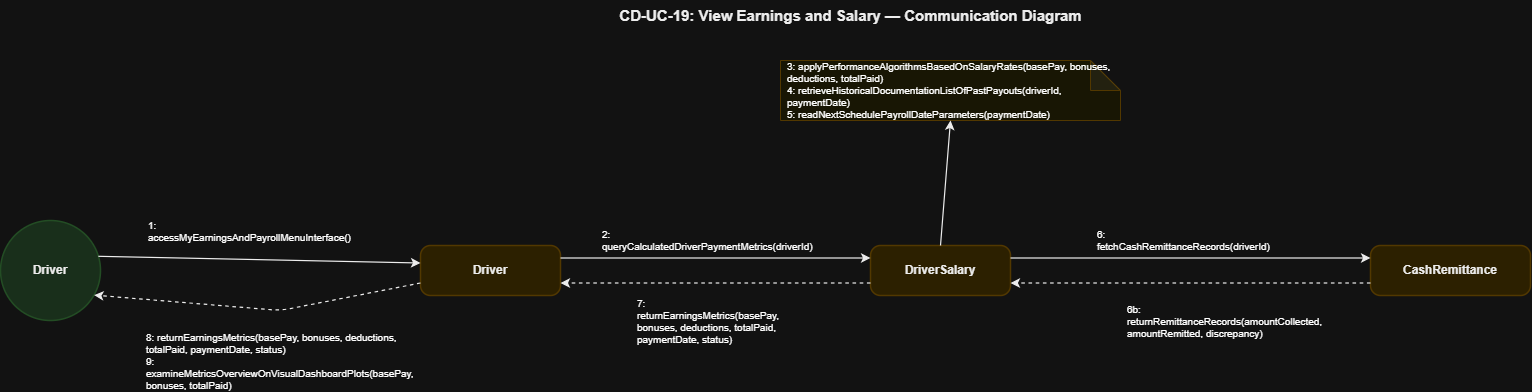

The diagram above was exported from draw.io. Its source (the exported page's mxGraphModel, read from the mxfile embedded in the PNG):
<mxGraphModel dx="1798" dy="609" grid="1" gridSize="10" guides="1" tooltips="1" connect="1" arrows="1" fold="1" page="1" pageScale="1" pageWidth="850" pageHeight="1100" math="0" shadow="0">
  <root>
    <mxCell id="0" />
    <mxCell id="1" parent="0" />
    <mxCell id="T" parent="1" style="text;html=1;strokeColor=none;fillColor=none;align=center;fontSize=15;fontStyle=1;fontFamily=Helvetica;fontColor=#000000;" value="CD-UC-19: View Earnings and Salary — Communication Diagram" vertex="1">
      <mxGeometry height="40" width="900" x="480" y="30" as="geometry" />
    </mxCell>
    <mxCell id="actor" parent="1" style="ellipse;whiteSpace=wrap;html=1;fillColor=#D2EBD4;strokeColor=#A5D6A7;strokeWidth=1.5;fontSize=12;fontStyle=1;fontFamily=Helvetica;fontColor=#000000;align=center;" value="Driver" vertex="1">
      <mxGeometry height="100" width="100" x="80" y="250" as="geometry" />
    </mxCell>
    <mxCell id="dobj" parent="1" style="rounded=1;whiteSpace=wrap;html=1;fillColor=#FCEFC2;strokeColor=#F0D17D;strokeWidth=1.5;fontSize=12;fontStyle=1;fontFamily=Helvetica;fontColor=#000000;arcSize=20;" value="Driver" vertex="1">
      <mxGeometry height="50" width="140" x="500" y="275" as="geometry" />
    </mxCell>
    <mxCell id="dsal" parent="1" style="rounded=1;whiteSpace=wrap;html=1;fillColor=#FCEFC2;strokeColor=#F0D17D;strokeWidth=1.5;fontSize=12;fontStyle=1;fontFamily=Helvetica;fontColor=#000000;arcSize=20;" value="DriverSalary" vertex="1">
      <mxGeometry height="50" width="140" x="950" y="275" as="geometry" />
    </mxCell>
    <mxCell id="cr" parent="1" style="rounded=1;whiteSpace=wrap;html=1;fillColor=#FCEFC2;strokeColor=#F0D17D;strokeWidth=1.5;fontSize=12;fontStyle=1;fontFamily=Helvetica;fontColor=#000000;arcSize=20;" value="CashRemittance" vertex="1">
      <mxGeometry height="50" width="160" x="1450" y="275" as="geometry" />
    </mxCell>
    <mxCell id="dsal_note" parent="1" style="shape=note;whiteSpace=wrap;html=1;backgroundOutline=1;darkOpacity=0.05;fillColor=#FFFDE7;strokeColor=#F0D17D;fontSize=10;fontFamily=Helvetica;align=left;spacingLeft=5;" value="3: applyPerformanceAlgorithmsBasedOnSalaryRates(basePay, bonuses, deductions, totalPaid)&#10;4: retrieveHistoricalDocumentationListOfPastPayouts(driverId, paymentDate)&#10;5: readNextSchedulePayrollDateParameters(paymentDate)" vertex="1">
      <mxGeometry height="60" width="340" x="860" y="90" as="geometry" />
    </mxCell>
    <mxCell id="L_Act_Dobj" edge="1" parent="1" source="actor" style="endArrow=classic;html=1;strokeColor=#000000;strokeWidth=1.2;exitX=1;exitY=0.35;exitDx=0;exitDy=0;entryX=0;entryY=0.35;entryDx=0;entryDy=0;" target="dobj">
      <mxGeometry relative="1" as="geometry" />
    </mxCell>
    <mxCell id="M1" connectable="0" parent="L_Act_Dobj" style="text;html=1;strokeColor=#D3D3D3;fillColor=#FFFFFF;align=left;verticalAlign=middle;whiteSpace=wrap;rounded=0;fontSize=10;fontFamily=Helvetica;spacingLeft=5;" value="1: accessMyEarningsAndPayrollMenuInterface()" vertex="1">
      <mxGeometry relative="1" as="geometry">
        <mxPoint x="-119" y="-29" as="offset" />
      </mxGeometry>
    </mxCell>
    <mxCell id="L_Dobj_Act" edge="1" parent="1" source="dobj" style="endArrow=classic;html=1;strokeColor=#000000;strokeWidth=1.2;dashed=1;exitX=0;exitY=0.75;exitDx=0;exitDy=0;entryX=0.92;entryY=0.75;entryDx=0;entryDy=0;" target="actor">
      <mxGeometry relative="1" as="geometry">
        <Array as="points">
          <mxPoint x="360" y="340" />
        </Array>
      </mxGeometry>
    </mxCell>
    <mxCell id="M2" connectable="0" parent="L_Dobj_Act" style="text;html=1;strokeColor=#D3D3D3;fillColor=#FFFFFF;align=left;verticalAlign=middle;whiteSpace=wrap;rounded=0;fontSize=10;fontFamily=Helvetica;spacingLeft=5;" value="8: returnEarningsMetrics(basePay, bonuses, deductions, totalPaid, paymentDate, status)&#10;9: examineMetricsOverviewOnVisualDashboardPlots(basePay, bonuses, totalPaid)" vertex="1">
      <mxGeometry relative="1" as="geometry">
        <mxPoint x="-118" y="52" as="offset" />
      </mxGeometry>
    </mxCell>
    <mxCell id="L_Dobj_Dsal" edge="1" parent="1" source="dobj" style="endArrow=classic;html=1;strokeColor=#000000;strokeWidth=1.2;exitX=1;exitY=0.25;exitDx=0;exitDy=0;entryX=0;entryY=0.25;entryDx=0;entryDy=0;" target="dsal">
      <mxGeometry relative="1" as="geometry" />
    </mxCell>
    <mxCell id="M3" connectable="0" parent="L_Dobj_Dsal" style="text;html=1;strokeColor=#D3D3D3;fillColor=#FFFFFF;align=left;verticalAlign=middle;whiteSpace=wrap;rounded=0;fontSize=10;fontFamily=Helvetica;spacingLeft=5;" value="2: queryCalculatedDriverPaymentMetrics(driverId)" vertex="1">
      <mxGeometry relative="1" as="geometry">
        <mxPoint x="-120" y="-18" as="offset" />
      </mxGeometry>
    </mxCell>
    <mxCell id="L_Dsal_Note" edge="1" parent="1" source="dsal" style="endArrow=classic;html=1;strokeColor=#000000;strokeWidth=1.2;exitX=0.5;exitY=0;exitDx=0;exitDy=0;entryX=0.5;entryY=1;entryDx=0;entryDy=0;" target="dsal_note">
      <mxGeometry relative="1" as="geometry" />
    </mxCell>
    <mxCell id="L_Dsal_Dobj" edge="1" parent="1" source="dsal" style="endArrow=classic;html=1;strokeColor=#000000;strokeWidth=1.2;dashed=1;exitX=0;exitY=0.75;exitDx=0;exitDy=0;entryX=1;entryY=0.75;entryDx=0;entryDy=0;" target="dobj">
      <mxGeometry relative="1" as="geometry" />
    </mxCell>
    <mxCell id="M4" connectable="0" parent="L_Dsal_Dobj" style="text;html=1;strokeColor=#D3D3D3;fillColor=#FFFFFF;align=left;verticalAlign=middle;whiteSpace=wrap;rounded=0;fontSize=10;fontFamily=Helvetica;spacingLeft=5;" value="7: returnEarningsMetrics(basePay, bonuses, deductions, totalPaid, paymentDate, status)" vertex="1">
      <mxGeometry relative="1" as="geometry">
        <mxPoint x="-85" y="38" as="offset" />
      </mxGeometry>
    </mxCell>
    <mxCell id="L_Dsal_CR" edge="1" parent="1" source="dsal" style="endArrow=classic;html=1;strokeColor=#000000;strokeWidth=1.2;exitX=1;exitY=0.25;exitDx=0;exitDy=0;entryX=0;entryY=0.25;entryDx=0;entryDy=0;" target="cr">
      <mxGeometry relative="1" as="geometry" />
    </mxCell>
    <mxCell id="M5" connectable="0" parent="L_Dsal_CR" style="text;html=1;strokeColor=#D3D3D3;fillColor=#FFFFFF;align=left;verticalAlign=middle;whiteSpace=wrap;rounded=0;fontSize=10;fontFamily=Helvetica;spacingLeft=5;" value="6: fetchCashRemittanceRecords(driverId)" vertex="1">
      <mxGeometry relative="1" as="geometry">
        <mxPoint x="-100" y="-18" as="offset" />
      </mxGeometry>
    </mxCell>
    <mxCell id="L_CR_Dsal" edge="1" parent="1" source="cr" style="endArrow=classic;html=1;strokeColor=#000000;strokeWidth=1.2;dashed=1;exitX=0;exitY=0.75;exitDx=0;exitDy=0;entryX=1;entryY=0.75;entryDx=0;entryDy=0;" target="dsal">
      <mxGeometry relative="1" as="geometry" />
    </mxCell>
    <mxCell id="M6" connectable="0" parent="L_CR_Dsal" style="text;html=1;strokeColor=#D3D3D3;fillColor=#FFFFFF;align=left;verticalAlign=middle;whiteSpace=wrap;rounded=0;fontSize=10;fontFamily=Helvetica;spacingLeft=5;" value="6b: returnRemittanceRecords(amountCollected, amountRemitted, discrepancy)" vertex="1">
      <mxGeometry relative="1" as="geometry">
        <mxPoint x="-70" y="38" as="offset" />
      </mxGeometry>
    </mxCell>
  </root>
</mxGraphModel>